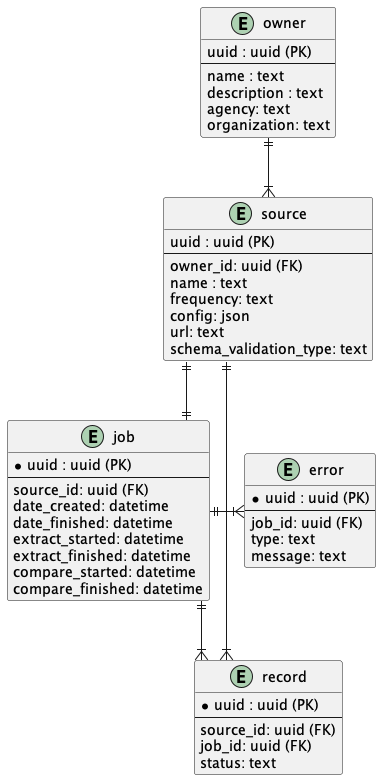

The diagram above was rendered by PlantUML. Its source (embedded in the PNG):
@startuml harvester2.0 ERD 

skinparam linetype ortho

entity "owner" as owner  {
  uuid : uuid (PK)
  --
  name : text
  description : text
  agency: text
  organization: text
}

entity "source" as source {
  uuid : uuid (PK)
  --
  owner_id: uuid (FK)
  name : text
  frequency: text
  config: json
  url: text
  schema_validation_type: text
}

entity "record" as record {
  *uuid : uuid (PK)
  --
  source_id: uuid (FK)
  job_id: uuid (FK)
  status: text
}

entity "job" as job {
  *uuid : uuid (PK)
  --
  source_id: uuid (FK)
  date_created: datetime
  date_finished: datetime
  extract_started: datetime
  extract_finished: datetime
  compare_started: datetime 
  compare_finished: datetime
}

entity "error" as error {
  *uuid : uuid (PK)
  --
  job_id: uuid (FK)
  type: text
  message: text
}

owner  ||--|{ source
source ||--|| job
source ||--|{ record
job ||--|{ record
job ||-|{ error

@enduml